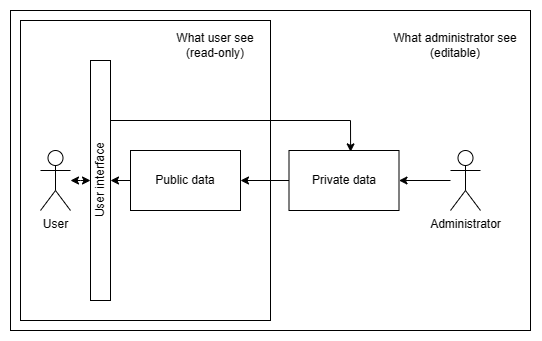

The diagram above was exported from draw.io. Its source (the exported page's mxGraphModel, read from the mxfile embedded in the PNG):
<mxGraphModel dx="862" dy="424" grid="1" gridSize="10" guides="1" tooltips="1" connect="1" arrows="1" fold="1" page="1" pageScale="1" pageWidth="827" pageHeight="1169" math="0" shadow="0">
  <root>
    <mxCell id="0" />
    <mxCell id="1" parent="0" />
    <mxCell id="Ru9Zw6FvMq9SLA9URPsp-22" value="" style="rounded=0;whiteSpace=wrap;html=1;" vertex="1" parent="1">
      <mxGeometry x="80" y="60" width="520" height="320" as="geometry" />
    </mxCell>
    <mxCell id="Ru9Zw6FvMq9SLA9URPsp-20" value="" style="rounded=0;whiteSpace=wrap;html=1;" vertex="1" parent="1">
      <mxGeometry x="90" y="70" width="250" height="300" as="geometry" />
    </mxCell>
    <mxCell id="Ru9Zw6FvMq9SLA9URPsp-1" value="User" style="shape=umlActor;verticalLabelPosition=bottom;verticalAlign=top;html=1;outlineConnect=0;" vertex="1" parent="1">
      <mxGeometry x="110" y="200" width="30" height="60" as="geometry" />
    </mxCell>
    <mxCell id="Ru9Zw6FvMq9SLA9URPsp-2" value="Administrator" style="shape=umlActor;verticalLabelPosition=bottom;verticalAlign=top;html=1;outlineConnect=0;" vertex="1" parent="1">
      <mxGeometry x="520" y="200" width="30" height="60" as="geometry" />
    </mxCell>
    <mxCell id="Ru9Zw6FvMq9SLA9URPsp-7" value="Public data" style="rounded=0;whiteSpace=wrap;html=1;" vertex="1" parent="1">
      <mxGeometry x="200" y="200" width="110" height="60" as="geometry" />
    </mxCell>
    <mxCell id="Ru9Zw6FvMq9SLA9URPsp-8" value="Private data" style="rounded=0;whiteSpace=wrap;html=1;" vertex="1" parent="1">
      <mxGeometry x="358.5" y="200" width="110" height="60" as="geometry" />
    </mxCell>
    <mxCell id="Ru9Zw6FvMq9SLA9URPsp-9" value="" style="rounded=0;whiteSpace=wrap;html=1;" vertex="1" parent="1">
      <mxGeometry x="160" y="110" width="20" height="240" as="geometry" />
    </mxCell>
    <mxCell id="Ru9Zw6FvMq9SLA9URPsp-10" value="User interface" style="text;html=1;strokeColor=none;fillColor=none;align=center;verticalAlign=middle;whiteSpace=wrap;rounded=0;rotation=-90;" vertex="1" parent="1">
      <mxGeometry x="100" y="223.75" width="140" height="12.5" as="geometry" />
    </mxCell>
    <mxCell id="Ru9Zw6FvMq9SLA9URPsp-14" value="" style="endArrow=classic;html=1;rounded=0;exitX=0;exitY=0.5;exitDx=0;exitDy=0;" edge="1" parent="1" source="Ru9Zw6FvMq9SLA9URPsp-7">
      <mxGeometry width="50" height="50" relative="1" as="geometry">
        <mxPoint x="149.9999999999999" y="240" as="sourcePoint" />
        <mxPoint x="180" y="230" as="targetPoint" />
      </mxGeometry>
    </mxCell>
    <mxCell id="Ru9Zw6FvMq9SLA9URPsp-16" value="" style="endArrow=classic;html=1;rounded=0;entryX=1;entryY=0.5;entryDx=0;entryDy=0;" edge="1" parent="1" source="Ru9Zw6FvMq9SLA9URPsp-2" target="Ru9Zw6FvMq9SLA9URPsp-8">
      <mxGeometry width="50" height="50" relative="1" as="geometry">
        <mxPoint x="330" y="190" as="sourcePoint" />
        <mxPoint x="380" y="140" as="targetPoint" />
      </mxGeometry>
    </mxCell>
    <mxCell id="Ru9Zw6FvMq9SLA9URPsp-18" value="" style="endArrow=classic;html=1;rounded=0;exitX=1;exitY=0.25;exitDx=0;exitDy=0;entryX=0.56;entryY=0.023;entryDx=0;entryDy=0;entryPerimeter=0;" edge="1" parent="1" source="Ru9Zw6FvMq9SLA9URPsp-9" target="Ru9Zw6FvMq9SLA9URPsp-8">
      <mxGeometry width="50" height="50" relative="1" as="geometry">
        <mxPoint x="330" y="240" as="sourcePoint" />
        <mxPoint x="400" y="170" as="targetPoint" />
        <Array as="points">
          <mxPoint x="420" y="170" />
        </Array>
      </mxGeometry>
    </mxCell>
    <mxCell id="Ru9Zw6FvMq9SLA9URPsp-19" value="" style="endArrow=classic;html=1;rounded=0;entryX=1;entryY=0.5;entryDx=0;entryDy=0;exitX=0;exitY=0.5;exitDx=0;exitDy=0;" edge="1" parent="1" source="Ru9Zw6FvMq9SLA9URPsp-8" target="Ru9Zw6FvMq9SLA9URPsp-7">
      <mxGeometry width="50" height="50" relative="1" as="geometry">
        <mxPoint x="330" y="240" as="sourcePoint" />
        <mxPoint x="380" y="190" as="targetPoint" />
      </mxGeometry>
    </mxCell>
    <mxCell id="Ru9Zw6FvMq9SLA9URPsp-23" value="What user see&lt;br&gt;(read-only)" style="text;html=1;strokeColor=none;fillColor=none;align=center;verticalAlign=middle;whiteSpace=wrap;rounded=0;" vertex="1" parent="1">
      <mxGeometry x="240" y="80" width="90" height="30" as="geometry" />
    </mxCell>
    <mxCell id="Ru9Zw6FvMq9SLA9URPsp-24" value="What administrator see&lt;br&gt;(editable)" style="text;html=1;strokeColor=none;fillColor=none;align=center;verticalAlign=middle;whiteSpace=wrap;rounded=0;" vertex="1" parent="1">
      <mxGeometry x="460" y="80" width="130" height="30" as="geometry" />
    </mxCell>
    <mxCell id="Ru9Zw6FvMq9SLA9URPsp-27" value="" style="endArrow=classic;startArrow=classic;html=1;rounded=0;" edge="1" parent="1">
      <mxGeometry width="50" height="50" relative="1" as="geometry">
        <mxPoint x="140" y="230" as="sourcePoint" />
        <mxPoint x="160" y="230" as="targetPoint" />
        <Array as="points">
          <mxPoint x="150" y="230" />
        </Array>
      </mxGeometry>
    </mxCell>
  </root>
</mxGraphModel>